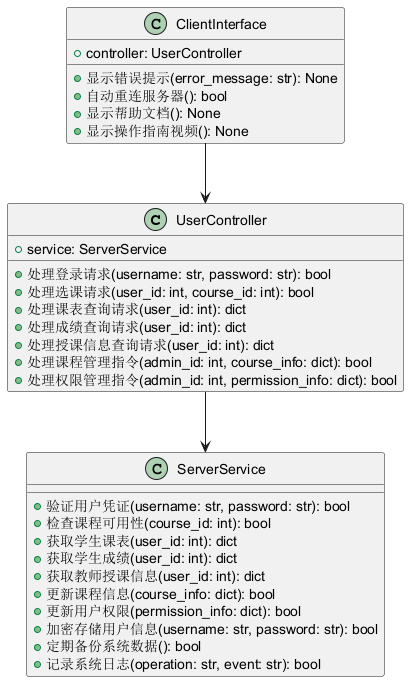

The diagram above was rendered by PlantUML. Its source (embedded in the PNG):
@startuml
class UserController {
  +service: ServerService
  +处理登录请求(username: str, password: str): bool
  +处理选课请求(user_id: int, course_id: int): bool
  +处理课表查询请求(user_id: int): dict
  +处理成绩查询请求(user_id: int): dict
  +处理授课信息查询请求(user_id: int): dict
  +处理课程管理指令(admin_id: int, course_info: dict): bool
  +处理权限管理指令(admin_id: int, permission_info: dict): bool
}
class ServerService {
  +验证用户凭证(username: str, password: str): bool
  +检查课程可用性(course_id: int): bool
  +获取学生课表(user_id: int): dict
  +获取学生成绩(user_id: int): dict
  +获取教师授课信息(user_id: int): dict
  +更新课程信息(course_info: dict): bool
  +更新用户权限(permission_info: dict): bool
  +加密存储用户信息(username: str, password: str): bool
  +定期备份系统数据(): bool
  +记录系统日志(operation: str, event: str): bool
}
class ClientInterface {
  +controller: UserController
  +显示错误提示(error_message: str): None
  +自动重连服务器(): bool
  +显示帮助文档(): None
  +显示操作指南视频(): None
}
UserController --> ServerService
ClientInterface --> UserController
@enduml